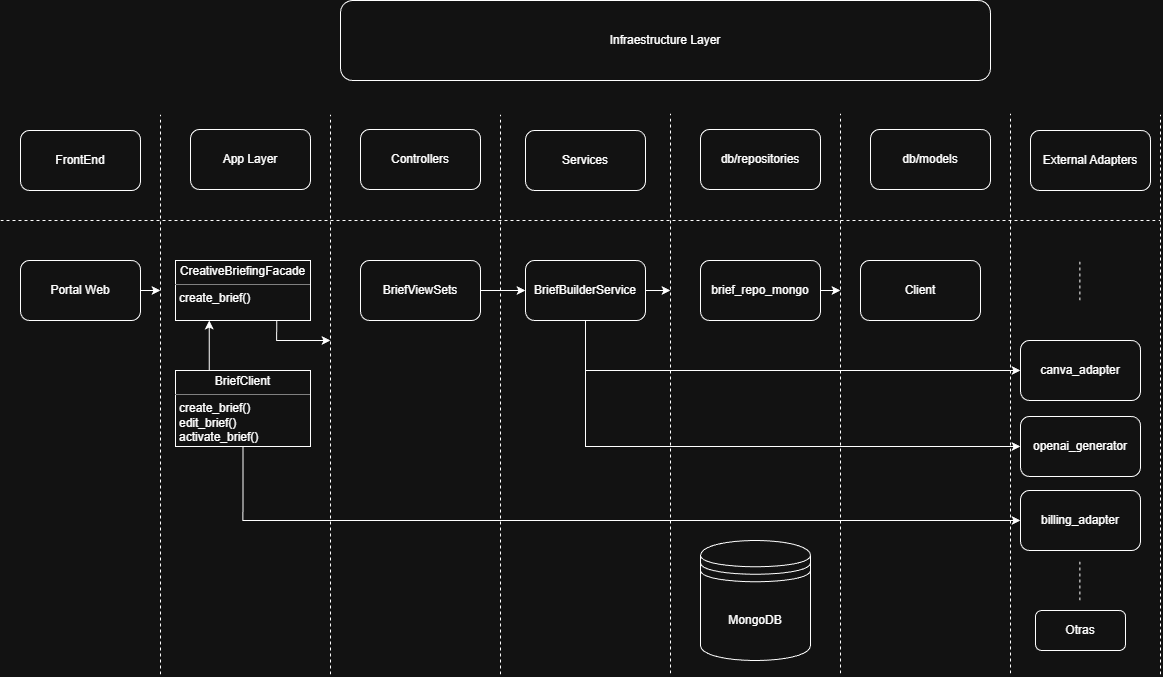

The diagram above was exported from draw.io. Its source (the exported page's mxGraphModel, read from the mxfile embedded in the PNG):
<mxGraphModel dx="1721" dy="951" grid="1" gridSize="10" guides="1" tooltips="1" connect="1" arrows="1" fold="1" page="1" pageScale="1" pageWidth="1169" pageHeight="827" math="0" shadow="0">
  <root>
    <mxCell id="0" />
    <mxCell id="1" parent="0" />
    <mxCell id="uw0pkuA9Ue1UkhKN_L_y-2" value="" style="endArrow=none;dashed=1;html=1;rounded=0;" parent="1" edge="1">
      <mxGeometry width="50" height="50" relative="1" as="geometry">
        <mxPoint x="160" y="694" as="sourcePoint" />
        <mxPoint x="160" y="134" as="targetPoint" />
      </mxGeometry>
    </mxCell>
    <mxCell id="uw0pkuA9Ue1UkhKN_L_y-3" value="" style="endArrow=none;dashed=1;html=1;rounded=0;" parent="1" edge="1">
      <mxGeometry width="50" height="50" relative="1" as="geometry">
        <mxPoint x="330" y="694" as="sourcePoint" />
        <mxPoint x="330" y="134" as="targetPoint" />
      </mxGeometry>
    </mxCell>
    <mxCell id="uw0pkuA9Ue1UkhKN_L_y-4" value="FrontEnd" style="rounded=1;whiteSpace=wrap;html=1;" parent="1" vertex="1">
      <mxGeometry x="20" y="150" width="120" height="60" as="geometry" />
    </mxCell>
    <mxCell id="uw0pkuA9Ue1UkhKN_L_y-5" value="App Layer" style="rounded=1;whiteSpace=wrap;html=1;" parent="1" vertex="1">
      <mxGeometry x="190" y="149" width="120" height="60" as="geometry" />
    </mxCell>
    <mxCell id="uw0pkuA9Ue1UkhKN_L_y-6" value="Controllers" style="rounded=1;whiteSpace=wrap;html=1;" parent="1" vertex="1">
      <mxGeometry x="360" y="149" width="120" height="60" as="geometry" />
    </mxCell>
    <mxCell id="uw0pkuA9Ue1UkhKN_L_y-7" value="" style="endArrow=none;dashed=1;html=1;rounded=0;" parent="1" edge="1">
      <mxGeometry width="50" height="50" relative="1" as="geometry">
        <mxPoint x="500" y="694" as="sourcePoint" />
        <mxPoint x="500" y="134" as="targetPoint" />
      </mxGeometry>
    </mxCell>
    <mxCell id="uw0pkuA9Ue1UkhKN_L_y-8" value="" style="endArrow=none;dashed=1;html=1;rounded=0;" parent="1" edge="1">
      <mxGeometry width="50" height="50" relative="1" as="geometry">
        <mxPoint x="670" y="693" as="sourcePoint" />
        <mxPoint x="670" y="133" as="targetPoint" />
      </mxGeometry>
    </mxCell>
    <mxCell id="uw0pkuA9Ue1UkhKN_L_y-9" value="" style="endArrow=none;dashed=1;html=1;rounded=0;" parent="1" edge="1">
      <mxGeometry width="50" height="50" relative="1" as="geometry">
        <mxPoint x="840" y="693" as="sourcePoint" />
        <mxPoint x="840" y="133" as="targetPoint" />
      </mxGeometry>
    </mxCell>
    <mxCell id="uw0pkuA9Ue1UkhKN_L_y-10" value="db/repositories" style="rounded=1;whiteSpace=wrap;html=1;" parent="1" vertex="1">
      <mxGeometry x="700" y="149" width="120" height="60" as="geometry" />
    </mxCell>
    <mxCell id="uw0pkuA9Ue1UkhKN_L_y-11" value="db/models" style="rounded=1;whiteSpace=wrap;html=1;" parent="1" vertex="1">
      <mxGeometry x="870" y="149" width="120" height="60" as="geometry" />
    </mxCell>
    <mxCell id="uw0pkuA9Ue1UkhKN_L_y-12" value="External Adapters" style="rounded=1;whiteSpace=wrap;html=1;" parent="1" vertex="1">
      <mxGeometry x="1030" y="150" width="120" height="60" as="geometry" />
    </mxCell>
    <mxCell id="uw0pkuA9Ue1UkhKN_L_y-13" value="" style="endArrow=none;dashed=1;html=1;rounded=0;" parent="1" edge="1">
      <mxGeometry width="50" height="50" relative="1" as="geometry">
        <mxPoint x="1010" y="693" as="sourcePoint" />
        <mxPoint x="1010" y="133" as="targetPoint" />
      </mxGeometry>
    </mxCell>
    <mxCell id="nAUwVaSN81p0udqoUqkX-1" value="Infraestructure Layer" style="rounded=1;whiteSpace=wrap;html=1;" parent="1" vertex="1">
      <mxGeometry x="340" y="20" width="650" height="80" as="geometry" />
    </mxCell>
    <mxCell id="nAUwVaSN81p0udqoUqkX-2" value="" style="endArrow=none;dashed=1;html=1;rounded=0;" parent="1" edge="1">
      <mxGeometry width="50" height="50" relative="1" as="geometry">
        <mxPoint y="240" as="sourcePoint" />
        <mxPoint x="1160" y="240" as="targetPoint" />
      </mxGeometry>
    </mxCell>
    <mxCell id="OeYII8qEjtul5feOIMbQ-2" style="edgeStyle=orthogonalEdgeStyle;rounded=0;orthogonalLoop=1;jettySize=auto;html=1;exitX=1;exitY=0.5;exitDx=0;exitDy=0;" edge="1" parent="1" source="nAUwVaSN81p0udqoUqkX-3">
      <mxGeometry relative="1" as="geometry">
        <mxPoint x="160" y="310.11764705882365" as="targetPoint" />
      </mxGeometry>
    </mxCell>
    <mxCell id="nAUwVaSN81p0udqoUqkX-3" value="Portal Web" style="rounded=1;whiteSpace=wrap;html=1;" parent="1" vertex="1">
      <mxGeometry x="20" y="280" width="120" height="60" as="geometry" />
    </mxCell>
    <mxCell id="nAUwVaSN81p0udqoUqkX-27" style="edgeStyle=orthogonalEdgeStyle;rounded=0;orthogonalLoop=1;jettySize=auto;html=1;exitX=0.75;exitY=1;exitDx=0;exitDy=0;" parent="1" source="nAUwVaSN81p0udqoUqkX-10" edge="1">
      <mxGeometry relative="1" as="geometry">
        <mxPoint x="330" y="360" as="targetPoint" />
      </mxGeometry>
    </mxCell>
    <mxCell id="nAUwVaSN81p0udqoUqkX-10" value="&lt;p style=&quot;margin:0px;margin-top:4px;text-align:center;&quot;&gt;CreativeBriefingFacade&lt;/p&gt;&lt;hr size=&quot;1&quot; style=&quot;border-style:solid;&quot;&gt;&lt;p style=&quot;margin:0px;margin-left:4px;&quot;&gt;&lt;/p&gt;&lt;p style=&quot;margin:0px;margin-left:4px;&quot;&gt;create_brief()&lt;/p&gt;" style="verticalAlign=top;align=left;overflow=fill;html=1;whiteSpace=wrap;" parent="1" vertex="1">
      <mxGeometry x="175" y="280" width="135" height="60" as="geometry" />
    </mxCell>
    <mxCell id="nAUwVaSN81p0udqoUqkX-25" style="edgeStyle=orthogonalEdgeStyle;rounded=0;orthogonalLoop=1;jettySize=auto;html=1;exitX=0.25;exitY=0;exitDx=0;exitDy=0;entryX=0.25;entryY=1;entryDx=0;entryDy=0;" parent="1" source="nAUwVaSN81p0udqoUqkX-11" target="nAUwVaSN81p0udqoUqkX-10" edge="1">
      <mxGeometry relative="1" as="geometry" />
    </mxCell>
    <mxCell id="OeYII8qEjtul5feOIMbQ-7" style="edgeStyle=orthogonalEdgeStyle;rounded=0;orthogonalLoop=1;jettySize=auto;html=1;exitX=0.5;exitY=1;exitDx=0;exitDy=0;entryX=0;entryY=0.5;entryDx=0;entryDy=0;" edge="1" parent="1" source="nAUwVaSN81p0udqoUqkX-11" target="nAUwVaSN81p0udqoUqkX-17">
      <mxGeometry relative="1" as="geometry" />
    </mxCell>
    <mxCell id="nAUwVaSN81p0udqoUqkX-11" value="&lt;p style=&quot;margin:0px;margin-top:4px;text-align:center;&quot;&gt;BriefClient&lt;/p&gt;&lt;hr size=&quot;1&quot; style=&quot;border-style:solid;&quot;&gt;&lt;p style=&quot;margin:0px;margin-left:4px;&quot;&gt;&lt;/p&gt;&lt;p style=&quot;margin:0px;margin-left:4px;&quot;&gt;create_brief()&lt;/p&gt;&lt;p style=&quot;margin:0px;margin-left:4px;&quot;&gt;edit_brief()&lt;/p&gt;&lt;p style=&quot;margin:0px;margin-left:4px;&quot;&gt;activate_brief()&lt;/p&gt;&lt;p style=&quot;margin:0px;margin-left:4px;&quot;&gt;&lt;br&gt;&lt;/p&gt;&lt;p style=&quot;margin:0px;margin-left:4px;&quot;&gt;&lt;br&gt;&lt;/p&gt;&lt;p style=&quot;margin:0px;margin-left:4px;&quot;&gt;&lt;br&gt;&lt;/p&gt;" style="verticalAlign=top;align=left;overflow=fill;html=1;whiteSpace=wrap;" parent="1" vertex="1">
      <mxGeometry x="175" y="390" width="135" height="76" as="geometry" />
    </mxCell>
    <mxCell id="nAUwVaSN81p0udqoUqkX-28" style="edgeStyle=orthogonalEdgeStyle;rounded=0;orthogonalLoop=1;jettySize=auto;html=1;exitX=1;exitY=0.5;exitDx=0;exitDy=0;entryX=0;entryY=0.5;entryDx=0;entryDy=0;" parent="1" source="nAUwVaSN81p0udqoUqkX-12" target="nAUwVaSN81p0udqoUqkX-20" edge="1">
      <mxGeometry relative="1" as="geometry" />
    </mxCell>
    <mxCell id="nAUwVaSN81p0udqoUqkX-12" value="BriefViewSets" style="rounded=1;whiteSpace=wrap;html=1;" parent="1" vertex="1">
      <mxGeometry x="360" y="280" width="120" height="60" as="geometry" />
    </mxCell>
    <mxCell id="nAUwVaSN81p0udqoUqkX-14" value="Services" style="rounded=1;whiteSpace=wrap;html=1;" parent="1" vertex="1">
      <mxGeometry x="525" y="150" width="120" height="60" as="geometry" />
    </mxCell>
    <mxCell id="nAUwVaSN81p0udqoUqkX-15" value="" style="endArrow=none;dashed=1;html=1;rounded=0;" parent="1" edge="1">
      <mxGeometry width="50" height="50" relative="1" as="geometry">
        <mxPoint x="1160" y="694" as="sourcePoint" />
        <mxPoint x="1160" y="134" as="targetPoint" />
      </mxGeometry>
    </mxCell>
    <mxCell id="nAUwVaSN81p0udqoUqkX-30" style="edgeStyle=orthogonalEdgeStyle;rounded=0;orthogonalLoop=1;jettySize=auto;html=1;exitX=1;exitY=0.5;exitDx=0;exitDy=0;" parent="1" source="nAUwVaSN81p0udqoUqkX-16" edge="1">
      <mxGeometry relative="1" as="geometry">
        <mxPoint x="840" y="310.52941176470586" as="targetPoint" />
      </mxGeometry>
    </mxCell>
    <mxCell id="nAUwVaSN81p0udqoUqkX-16" value="brief_repo_mongo" style="rounded=1;whiteSpace=wrap;html=1;" parent="1" vertex="1">
      <mxGeometry x="700" y="280" width="120" height="60" as="geometry" />
    </mxCell>
    <mxCell id="nAUwVaSN81p0udqoUqkX-17" value="billing_adapter" style="rounded=1;whiteSpace=wrap;html=1;" parent="1" vertex="1">
      <mxGeometry x="1020" y="510" width="120" height="60" as="geometry" />
    </mxCell>
    <mxCell id="nAUwVaSN81p0udqoUqkX-18" value="canva_adapter" style="rounded=1;whiteSpace=wrap;html=1;" parent="1" vertex="1">
      <mxGeometry x="1020" y="360" width="120" height="60" as="geometry" />
    </mxCell>
    <mxCell id="nAUwVaSN81p0udqoUqkX-19" value="openai_generator" style="rounded=1;whiteSpace=wrap;html=1;" parent="1" vertex="1">
      <mxGeometry x="1020" y="436" width="120" height="60" as="geometry" />
    </mxCell>
    <mxCell id="nAUwVaSN81p0udqoUqkX-29" style="edgeStyle=orthogonalEdgeStyle;rounded=0;orthogonalLoop=1;jettySize=auto;html=1;exitX=1;exitY=0.5;exitDx=0;exitDy=0;" parent="1" source="nAUwVaSN81p0udqoUqkX-20" edge="1">
      <mxGeometry relative="1" as="geometry">
        <mxPoint x="670" y="310" as="targetPoint" />
      </mxGeometry>
    </mxCell>
    <mxCell id="OeYII8qEjtul5feOIMbQ-4" style="edgeStyle=orthogonalEdgeStyle;rounded=0;orthogonalLoop=1;jettySize=auto;html=1;exitX=0.5;exitY=1;exitDx=0;exitDy=0;entryX=0;entryY=0.5;entryDx=0;entryDy=0;" edge="1" parent="1" source="nAUwVaSN81p0udqoUqkX-20" target="nAUwVaSN81p0udqoUqkX-19">
      <mxGeometry relative="1" as="geometry" />
    </mxCell>
    <mxCell id="OeYII8qEjtul5feOIMbQ-5" style="edgeStyle=orthogonalEdgeStyle;rounded=0;orthogonalLoop=1;jettySize=auto;html=1;exitX=0.5;exitY=1;exitDx=0;exitDy=0;entryX=0;entryY=0.5;entryDx=0;entryDy=0;" edge="1" parent="1" source="nAUwVaSN81p0udqoUqkX-20" target="nAUwVaSN81p0udqoUqkX-18">
      <mxGeometry relative="1" as="geometry" />
    </mxCell>
    <mxCell id="nAUwVaSN81p0udqoUqkX-20" value="BriefBuilderService" style="rounded=1;whiteSpace=wrap;html=1;" parent="1" vertex="1">
      <mxGeometry x="525" y="280" width="120" height="60" as="geometry" />
    </mxCell>
    <mxCell id="nAUwVaSN81p0udqoUqkX-21" value="Client" style="rounded=1;whiteSpace=wrap;html=1;" parent="1" vertex="1">
      <mxGeometry x="860" y="280" width="120" height="60" as="geometry" />
    </mxCell>
    <mxCell id="nAUwVaSN81p0udqoUqkX-22" value="" style="endArrow=none;dashed=1;html=1;rounded=0;" parent="1" edge="1">
      <mxGeometry width="50" height="50" relative="1" as="geometry">
        <mxPoint x="1079.41" y="320" as="sourcePoint" />
        <mxPoint x="1079.41" y="280" as="targetPoint" />
      </mxGeometry>
    </mxCell>
    <mxCell id="nAUwVaSN81p0udqoUqkX-24" value="Otras" style="rounded=1;whiteSpace=wrap;html=1;" parent="1" vertex="1">
      <mxGeometry x="1035" y="630" width="90" height="40" as="geometry" />
    </mxCell>
    <mxCell id="nAUwVaSN81p0udqoUqkX-31" value="MongoDB" style="shape=datastore;whiteSpace=wrap;html=1;" parent="1" vertex="1">
      <mxGeometry x="700" y="560" width="110" height="120" as="geometry" />
    </mxCell>
    <mxCell id="OeYII8qEjtul5feOIMbQ-8" value="" style="endArrow=none;dashed=1;html=1;rounded=0;" edge="1" parent="1">
      <mxGeometry width="50" height="50" relative="1" as="geometry">
        <mxPoint x="1079.41" y="620" as="sourcePoint" />
        <mxPoint x="1079.41" y="580" as="targetPoint" />
      </mxGeometry>
    </mxCell>
  </root>
</mxGraphModel>